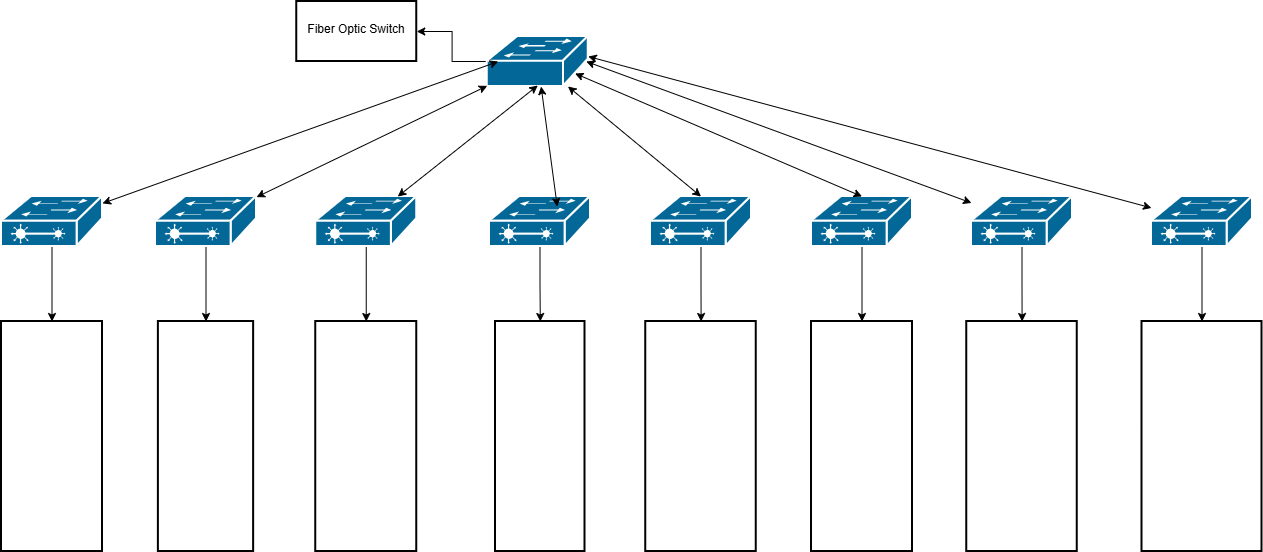

The diagram above was exported from draw.io. Its source (the exported page's mxGraphModel, read from the mxfile embedded in the PNG):
<mxGraphModel dx="1414" dy="785" grid="1" gridSize="10" guides="1" tooltips="1" connect="1" arrows="1" fold="1" page="1" pageScale="1" pageWidth="850" pageHeight="1100" math="0" shadow="0">
  <root>
    <mxCell id="0" />
    <mxCell id="1" parent="0" />
    <mxCell id="iSj8VV7ed4wEC9M5aQ9b-2" edge="1" parent="1" source="iSj8VV7ed4wEC9M5aQ9b-3" style="edgeStyle=orthogonalEdgeStyle;rounded=0;orthogonalLoop=1;jettySize=auto;html=1;" target="iSj8VV7ed4wEC9M5aQ9b-32" value="">
      <mxGeometry relative="1" as="geometry" />
    </mxCell>
    <mxCell id="iSj8VV7ed4wEC9M5aQ9b-3" parent="1" style="strokeColor=#ffffff;sketch=0;html=1;pointerEvents=1;dashed=0;fillColor=#036897;strokeWidth=2;verticalLabelPosition=bottom;verticalAlign=top;align=center;outlineConnect=0;shape=mxgraph.cisco.switches.workgroup_switch;" value="" vertex="1">
      <mxGeometry height="50" width="101" x="655.75" y="275" as="geometry" />
    </mxCell>
    <mxCell id="iSj8VV7ed4wEC9M5aQ9b-4" edge="1" parent="1" source="iSj8VV7ed4wEC9M5aQ9b-5" style="edgeStyle=orthogonalEdgeStyle;rounded=0;orthogonalLoop=1;jettySize=auto;html=1;" target="iSj8VV7ed4wEC9M5aQ9b-25" value="">
      <mxGeometry relative="1" as="geometry" />
    </mxCell>
    <mxCell id="iSj8VV7ed4wEC9M5aQ9b-5" parent="1" style="strokeColor=#ffffff;sketch=0;html=1;pointerEvents=1;dashed=0;fillColor=#036897;strokeWidth=2;verticalLabelPosition=bottom;verticalAlign=top;align=center;outlineConnect=0;shape=mxgraph.cisco.switches.layer_2_remote_switch;" value="" vertex="1">
      <mxGeometry height="50" width="101" x="170" y="435" as="geometry" />
    </mxCell>
    <mxCell id="iSj8VV7ed4wEC9M5aQ9b-6" edge="1" parent="1" source="iSj8VV7ed4wEC9M5aQ9b-7" style="edgeStyle=orthogonalEdgeStyle;rounded=0;orthogonalLoop=1;jettySize=auto;html=1;" target="iSj8VV7ed4wEC9M5aQ9b-26" value="">
      <mxGeometry relative="1" as="geometry" />
    </mxCell>
    <mxCell id="iSj8VV7ed4wEC9M5aQ9b-7" parent="1" style="strokeColor=#ffffff;sketch=0;html=1;pointerEvents=1;dashed=0;fillColor=#036897;strokeWidth=2;verticalLabelPosition=bottom;verticalAlign=top;align=center;outlineConnect=0;shape=mxgraph.cisco.switches.layer_2_remote_switch;" value="" vertex="1">
      <mxGeometry height="50" width="101" x="324" y="435" as="geometry" />
    </mxCell>
    <mxCell id="iSj8VV7ed4wEC9M5aQ9b-8" edge="1" parent="1" source="iSj8VV7ed4wEC9M5aQ9b-9" style="edgeStyle=orthogonalEdgeStyle;rounded=0;orthogonalLoop=1;jettySize=auto;html=1;" target="iSj8VV7ed4wEC9M5aQ9b-27" value="">
      <mxGeometry relative="1" as="geometry" />
    </mxCell>
    <mxCell id="iSj8VV7ed4wEC9M5aQ9b-9" parent="1" style="strokeColor=#ffffff;sketch=0;html=1;pointerEvents=1;dashed=0;fillColor=#036897;strokeWidth=2;verticalLabelPosition=bottom;verticalAlign=top;align=center;outlineConnect=0;shape=mxgraph.cisco.switches.layer_2_remote_switch;" value="" vertex="1">
      <mxGeometry height="50" width="101" x="484.25" y="435" as="geometry" />
    </mxCell>
    <mxCell id="iSj8VV7ed4wEC9M5aQ9b-10" edge="1" parent="1" source="iSj8VV7ed4wEC9M5aQ9b-11" style="edgeStyle=orthogonalEdgeStyle;rounded=0;orthogonalLoop=1;jettySize=auto;html=1;" target="iSj8VV7ed4wEC9M5aQ9b-28" value="">
      <mxGeometry relative="1" as="geometry" />
    </mxCell>
    <mxCell id="iSj8VV7ed4wEC9M5aQ9b-11" parent="1" style="strokeColor=#ffffff;sketch=0;html=1;pointerEvents=1;dashed=0;fillColor=#036897;strokeWidth=2;verticalLabelPosition=bottom;verticalAlign=top;align=center;outlineConnect=0;shape=mxgraph.cisco.switches.layer_2_remote_switch;" value="" vertex="1">
      <mxGeometry height="50" width="101" x="658" y="435" as="geometry" />
    </mxCell>
    <mxCell id="iSj8VV7ed4wEC9M5aQ9b-12" edge="1" parent="1" source="iSj8VV7ed4wEC9M5aQ9b-13" style="edgeStyle=orthogonalEdgeStyle;rounded=0;orthogonalLoop=1;jettySize=auto;html=1;" target="iSj8VV7ed4wEC9M5aQ9b-29" value="">
      <mxGeometry relative="1" as="geometry" />
    </mxCell>
    <mxCell id="iSj8VV7ed4wEC9M5aQ9b-13" parent="1" style="strokeColor=#ffffff;sketch=0;html=1;pointerEvents=1;dashed=0;fillColor=#036897;strokeWidth=2;verticalLabelPosition=bottom;verticalAlign=top;align=center;outlineConnect=0;shape=mxgraph.cisco.switches.layer_2_remote_switch;" value="" vertex="1">
      <mxGeometry height="50" width="101" x="819" y="435" as="geometry" />
    </mxCell>
    <mxCell id="iSj8VV7ed4wEC9M5aQ9b-14" edge="1" parent="1" source="iSj8VV7ed4wEC9M5aQ9b-15" style="edgeStyle=orthogonalEdgeStyle;rounded=0;orthogonalLoop=1;jettySize=auto;html=1;" target="iSj8VV7ed4wEC9M5aQ9b-30" value="">
      <mxGeometry relative="1" as="geometry" />
    </mxCell>
    <mxCell id="iSj8VV7ed4wEC9M5aQ9b-15" parent="1" style="strokeColor=#ffffff;sketch=0;html=1;pointerEvents=1;dashed=0;fillColor=#036897;strokeWidth=2;verticalLabelPosition=bottom;verticalAlign=top;align=center;outlineConnect=0;shape=mxgraph.cisco.switches.layer_2_remote_switch;" value="" vertex="1">
      <mxGeometry height="50" width="101" x="980" y="435" as="geometry" />
    </mxCell>
    <mxCell id="iSj8VV7ed4wEC9M5aQ9b-16" edge="1" parent="1" source="iSj8VV7ed4wEC9M5aQ9b-17" style="edgeStyle=orthogonalEdgeStyle;rounded=0;orthogonalLoop=1;jettySize=auto;html=1;" target="iSj8VV7ed4wEC9M5aQ9b-31" value="">
      <mxGeometry relative="1" as="geometry" />
    </mxCell>
    <mxCell id="iSj8VV7ed4wEC9M5aQ9b-17" parent="1" style="strokeColor=#ffffff;sketch=0;html=1;pointerEvents=1;dashed=0;fillColor=#036897;strokeWidth=2;verticalLabelPosition=bottom;verticalAlign=top;align=center;outlineConnect=0;shape=mxgraph.cisco.switches.layer_2_remote_switch;" value="" vertex="1">
      <mxGeometry height="50" width="101" x="1140" y="435" as="geometry" />
    </mxCell>
    <mxCell id="iSj8VV7ed4wEC9M5aQ9b-18" edge="1" parent="1" source="iSj8VV7ed4wEC9M5aQ9b-5" style="endArrow=classic;startArrow=classic;html=1;rounded=0;" value="">
      <mxGeometry height="50" relative="1" width="50" as="geometry">
        <mxPoint x="400.60714285714266" y="450" as="sourcePoint" />
        <mxPoint x="666.75" y="300" as="targetPoint" />
      </mxGeometry>
    </mxCell>
    <mxCell id="iSj8VV7ed4wEC9M5aQ9b-19" edge="1" parent="1" source="iSj8VV7ed4wEC9M5aQ9b-7" style="endArrow=classic;startArrow=classic;html=1;rounded=0;" target="iSj8VV7ed4wEC9M5aQ9b-3" value="">
      <mxGeometry height="50" relative="1" width="50" as="geometry">
        <mxPoint x="595.75" y="385" as="sourcePoint" />
        <mxPoint x="645.75" y="335" as="targetPoint" />
      </mxGeometry>
    </mxCell>
    <mxCell id="iSj8VV7ed4wEC9M5aQ9b-20" edge="1" parent="1" source="iSj8VV7ed4wEC9M5aQ9b-9" style="endArrow=classic;startArrow=classic;html=1;rounded=0;entryX=0.5;entryY=0.98;entryDx=0;entryDy=0;entryPerimeter=0;" target="iSj8VV7ed4wEC9M5aQ9b-3" value="">
      <mxGeometry height="50" relative="1" width="50" as="geometry">
        <mxPoint x="595.75" y="445" as="sourcePoint" />
        <mxPoint x="844.75" y="295" as="targetPoint" />
      </mxGeometry>
    </mxCell>
    <mxCell id="iSj8VV7ed4wEC9M5aQ9b-21" edge="1" parent="1" source="iSj8VV7ed4wEC9M5aQ9b-13" style="endArrow=classic;startArrow=classic;html=1;rounded=0;exitX=0.5;exitY=0;exitDx=0;exitDy=0;exitPerimeter=0;" target="iSj8VV7ed4wEC9M5aQ9b-3" value="">
      <mxGeometry height="50" relative="1" width="50" as="geometry">
        <mxPoint x="815.75" y="375" as="sourcePoint" />
        <mxPoint x="865.75" y="325" as="targetPoint" />
      </mxGeometry>
    </mxCell>
    <mxCell id="iSj8VV7ed4wEC9M5aQ9b-22" edge="1" parent="1" source="iSj8VV7ed4wEC9M5aQ9b-3" style="endArrow=classic;startArrow=classic;html=1;rounded=0;entryX=0.5;entryY=0;entryDx=0;entryDy=0;entryPerimeter=0;exitX=0.87;exitY=0.74;exitDx=0;exitDy=0;exitPerimeter=0;" target="iSj8VV7ed4wEC9M5aQ9b-15" value="">
      <mxGeometry height="50" relative="1" width="50" as="geometry">
        <mxPoint x="935.75" y="355" as="sourcePoint" />
        <mxPoint x="985.75" y="305" as="targetPoint" />
      </mxGeometry>
    </mxCell>
    <mxCell id="iSj8VV7ed4wEC9M5aQ9b-24" edge="1" parent="1" style="endArrow=classic;startArrow=classic;html=1;rounded=0;" target="iSj8VV7ed4wEC9M5aQ9b-3" value="">
      <mxGeometry height="50" relative="1" width="50" as="geometry">
        <mxPoint x="725.75" y="445" as="sourcePoint" />
        <mxPoint x="775.75" y="395" as="targetPoint" />
      </mxGeometry>
    </mxCell>
    <mxCell id="iSj8VV7ed4wEC9M5aQ9b-25" parent="1" style="whiteSpace=wrap;html=1;verticalAlign=top;sketch=0;pointerEvents=1;dashed=0;strokeWidth=2;" value="" vertex="1">
      <mxGeometry height="230" width="101" x="170" y="560" as="geometry" />
    </mxCell>
    <mxCell id="iSj8VV7ed4wEC9M5aQ9b-26" parent="1" style="whiteSpace=wrap;html=1;verticalAlign=top;sketch=0;pointerEvents=1;dashed=0;strokeWidth=2;" value="" vertex="1">
      <mxGeometry height="230" width="95.25" x="326.88" y="560" as="geometry" />
    </mxCell>
    <mxCell id="iSj8VV7ed4wEC9M5aQ9b-27" parent="1" style="whiteSpace=wrap;html=1;verticalAlign=top;sketch=0;pointerEvents=1;dashed=0;strokeWidth=2;" value="" vertex="1">
      <mxGeometry height="230" width="101" x="484.25" y="560" as="geometry" />
    </mxCell>
    <mxCell id="iSj8VV7ed4wEC9M5aQ9b-28" parent="1" style="whiteSpace=wrap;html=1;verticalAlign=top;sketch=0;pointerEvents=1;dashed=0;strokeWidth=2;" value="" vertex="1">
      <mxGeometry height="230" width="89.5" x="664" y="560" as="geometry" />
    </mxCell>
    <mxCell id="iSj8VV7ed4wEC9M5aQ9b-29" parent="1" style="whiteSpace=wrap;html=1;verticalAlign=top;sketch=0;pointerEvents=1;dashed=0;strokeWidth=2;" value="" vertex="1">
      <mxGeometry height="230" width="110.5" x="814.25" y="560" as="geometry" />
    </mxCell>
    <mxCell id="iSj8VV7ed4wEC9M5aQ9b-30" parent="1" style="whiteSpace=wrap;html=1;verticalAlign=top;sketch=0;pointerEvents=1;dashed=0;strokeWidth=2;" value="" vertex="1">
      <mxGeometry height="230" width="101" x="980" y="560" as="geometry" />
    </mxCell>
    <mxCell id="iSj8VV7ed4wEC9M5aQ9b-31" parent="1" style="whiteSpace=wrap;html=1;verticalAlign=top;sketch=0;pointerEvents=1;dashed=0;strokeWidth=2;" value="" vertex="1">
      <mxGeometry height="230" width="110.5" x="1135.25" y="560" as="geometry" />
    </mxCell>
    <mxCell id="iSj8VV7ed4wEC9M5aQ9b-32" parent="1" style="whiteSpace=wrap;html=1;verticalAlign=top;sketch=0;pointerEvents=1;dashed=0;strokeWidth=2;" value="&#10;Fiber Optic Switch&#10;&#10;" vertex="1">
      <mxGeometry height="60" width="120" x="465.25" y="240" as="geometry" />
    </mxCell>
    <mxCell id="iSj8VV7ed4wEC9M5aQ9b-33" edge="1" parent="1" source="iSj8VV7ed4wEC9M5aQ9b-34" style="edgeStyle=orthogonalEdgeStyle;rounded=0;orthogonalLoop=1;jettySize=auto;html=1;" target="iSj8VV7ed4wEC9M5aQ9b-36" value="">
      <mxGeometry relative="1" as="geometry" />
    </mxCell>
    <mxCell id="iSj8VV7ed4wEC9M5aQ9b-34" parent="1" style="strokeColor=#ffffff;sketch=0;html=1;pointerEvents=1;dashed=0;fillColor=#036897;strokeWidth=2;verticalLabelPosition=bottom;verticalAlign=top;align=center;outlineConnect=0;shape=mxgraph.cisco.switches.layer_2_remote_switch;" value="" vertex="1">
      <mxGeometry height="50" width="101" x="1320" y="435" as="geometry" />
    </mxCell>
    <mxCell id="iSj8VV7ed4wEC9M5aQ9b-35" edge="1" parent="1" style="endArrow=classic;startArrow=classic;html=1;rounded=0;" target="iSj8VV7ed4wEC9M5aQ9b-34" value="">
      <mxGeometry height="50" relative="1" width="50" as="geometry">
        <mxPoint x="756.75" y="295.00064874884157" as="sourcePoint" />
        <mxPoint x="1245.75" y="408.3" as="targetPoint" />
      </mxGeometry>
    </mxCell>
    <mxCell id="iSj8VV7ed4wEC9M5aQ9b-36" parent="1" style="whiteSpace=wrap;html=1;verticalAlign=top;sketch=0;pointerEvents=1;dashed=0;strokeWidth=2;" value="" vertex="1">
      <mxGeometry height="230" width="120" x="1310.5" y="560" as="geometry" />
    </mxCell>
    <mxCell id="reuzDcaiGwkfpphEhBat-1" edge="1" parent="1" source="iSj8VV7ed4wEC9M5aQ9b-3" style="endArrow=classic;startArrow=classic;html=1;rounded=0;exitX=0.98;exitY=0.5;exitDx=0;exitDy=0;exitPerimeter=0;" target="iSj8VV7ed4wEC9M5aQ9b-17" value="">
      <mxGeometry height="50" relative="1" width="50" as="geometry">
        <mxPoint x="790" y="630" as="sourcePoint" />
        <mxPoint x="840" y="580" as="targetPoint" />
      </mxGeometry>
    </mxCell>
  </root>
</mxGraphModel>